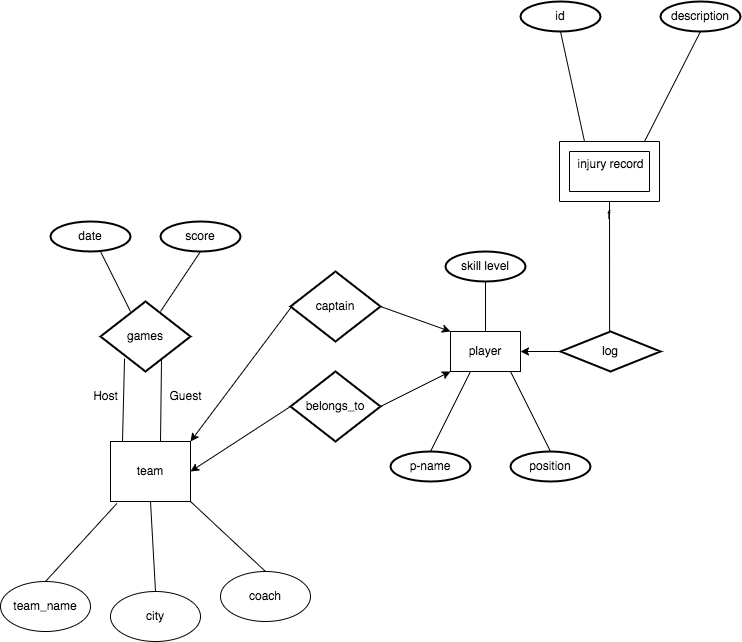

The diagram above was exported from draw.io. Its source (the exported page's mxGraphModel, read from the mxfile embedded in the PNG):
<mxGraphModel dx="1122" dy="1858" grid="1" gridSize="10" guides="1" tooltips="1" connect="1" arrows="1" fold="1" page="1" pageScale="1" pageWidth="850" pageHeight="1100" math="0" shadow="0" extFonts="Permanent Marker^https://fonts.googleapis.com/css?family=Permanent+Marker">
  <root>
    <mxCell id="0" />
    <mxCell id="1" parent="0" />
    <mxCell id="Ok5ogjRo53j4bZlZ7uP7-1" value="team" style="rounded=0;whiteSpace=wrap;html=1;" vertex="1" parent="1">
      <mxGeometry x="140" y="150" width="80" height="60" as="geometry" />
    </mxCell>
    <mxCell id="Ok5ogjRo53j4bZlZ7uP7-2" value="" style="endArrow=none;html=1;rounded=0;entryX=0.08;entryY=1.033;entryDx=0;entryDy=0;entryPerimeter=0;exitX=0.5;exitY=0;exitDx=0;exitDy=0;" edge="1" parent="1" source="Ok5ogjRo53j4bZlZ7uP7-8" target="Ok5ogjRo53j4bZlZ7uP7-1">
      <mxGeometry width="50" height="50" relative="1" as="geometry">
        <mxPoint x="80" y="290" as="sourcePoint" />
        <mxPoint x="160" y="210" as="targetPoint" />
        <Array as="points" />
      </mxGeometry>
    </mxCell>
    <mxCell id="Ok5ogjRo53j4bZlZ7uP7-3" value="" style="endArrow=none;html=1;rounded=0;entryX=0.5;entryY=1;entryDx=0;entryDy=0;exitX=0.5;exitY=0;exitDx=0;exitDy=0;" edge="1" parent="1" source="Ok5ogjRo53j4bZlZ7uP7-7" target="Ok5ogjRo53j4bZlZ7uP7-1">
      <mxGeometry width="50" height="50" relative="1" as="geometry">
        <mxPoint x="170" y="300" as="sourcePoint" />
        <mxPoint x="215" y="210" as="targetPoint" />
      </mxGeometry>
    </mxCell>
    <mxCell id="Ok5ogjRo53j4bZlZ7uP7-4" value="" style="endArrow=none;html=1;rounded=0;entryX=0.5;entryY=0;entryDx=0;entryDy=0;exitX=1;exitY=1;exitDx=0;exitDy=0;" edge="1" parent="1" source="Ok5ogjRo53j4bZlZ7uP7-1" target="Ok5ogjRo53j4bZlZ7uP7-5">
      <mxGeometry width="50" height="50" relative="1" as="geometry">
        <mxPoint x="240" y="210" as="sourcePoint" />
        <mxPoint x="260" y="280" as="targetPoint" />
      </mxGeometry>
    </mxCell>
    <mxCell id="Ok5ogjRo53j4bZlZ7uP7-5" value="coach" style="ellipse;whiteSpace=wrap;html=1;" vertex="1" parent="1">
      <mxGeometry x="250" y="280" width="90" height="50" as="geometry" />
    </mxCell>
    <mxCell id="Ok5ogjRo53j4bZlZ7uP7-7" value="city" style="ellipse;whiteSpace=wrap;html=1;" vertex="1" parent="1">
      <mxGeometry x="140" y="300" width="90" height="50" as="geometry" />
    </mxCell>
    <mxCell id="Ok5ogjRo53j4bZlZ7uP7-8" value="team_name" style="ellipse;whiteSpace=wrap;html=1;" vertex="1" parent="1">
      <mxGeometry x="30" y="290" width="90" height="50" as="geometry" />
    </mxCell>
    <mxCell id="Ok5ogjRo53j4bZlZ7uP7-9" value="belongs_to" style="strokeWidth=2;html=1;shape=mxgraph.flowchart.decision;whiteSpace=wrap;perimeterSpacing=0;" vertex="1" parent="1">
      <mxGeometry x="320" y="80" width="90" height="70" as="geometry" />
    </mxCell>
    <mxCell id="Ok5ogjRo53j4bZlZ7uP7-10" value="captain" style="strokeWidth=2;html=1;shape=mxgraph.flowchart.decision;whiteSpace=wrap;perimeterSpacing=0;" vertex="1" parent="1">
      <mxGeometry x="320" y="-20" width="90" height="70" as="geometry" />
    </mxCell>
    <mxCell id="Ok5ogjRo53j4bZlZ7uP7-12" value="" style="endArrow=classic;html=1;rounded=0;entryX=1;entryY=0;entryDx=0;entryDy=0;" edge="1" parent="1" target="Ok5ogjRo53j4bZlZ7uP7-1">
      <mxGeometry width="50" height="50" relative="1" as="geometry">
        <mxPoint x="325" y="10" as="sourcePoint" />
        <mxPoint x="265" y="70" as="targetPoint" />
      </mxGeometry>
    </mxCell>
    <mxCell id="Ok5ogjRo53j4bZlZ7uP7-13" value="" style="endArrow=classic;html=1;rounded=0;entryX=1;entryY=0.5;entryDx=0;entryDy=0;exitX=0;exitY=0.5;exitDx=0;exitDy=0;exitPerimeter=0;" edge="1" parent="1" source="Ok5ogjRo53j4bZlZ7uP7-9" target="Ok5ogjRo53j4bZlZ7uP7-1">
      <mxGeometry width="50" height="50" relative="1" as="geometry">
        <mxPoint x="320" y="110" as="sourcePoint" />
        <mxPoint x="235" y="250" as="targetPoint" />
      </mxGeometry>
    </mxCell>
    <mxCell id="Ok5ogjRo53j4bZlZ7uP7-14" value="games" style="strokeWidth=2;html=1;shape=mxgraph.flowchart.decision;whiteSpace=wrap;perimeterSpacing=0;" vertex="1" parent="1">
      <mxGeometry x="130" y="10" width="90" height="70" as="geometry" />
    </mxCell>
    <mxCell id="Ok5ogjRo53j4bZlZ7uP7-15" value="" style="endArrow=none;html=1;rounded=0;entryX=0.267;entryY=0.814;entryDx=0;entryDy=0;entryPerimeter=0;exitX=0.15;exitY=0;exitDx=0;exitDy=0;exitPerimeter=0;" edge="1" parent="1" source="Ok5ogjRo53j4bZlZ7uP7-1" target="Ok5ogjRo53j4bZlZ7uP7-14">
      <mxGeometry width="50" height="50" relative="1" as="geometry">
        <mxPoint x="154" y="150" as="sourcePoint" />
        <mxPoint x="200" y="110" as="targetPoint" />
      </mxGeometry>
    </mxCell>
    <mxCell id="Ok5ogjRo53j4bZlZ7uP7-16" value="" style="endArrow=none;html=1;rounded=0;entryX=0.678;entryY=0.814;entryDx=0;entryDy=0;entryPerimeter=0;exitX=0.625;exitY=0;exitDx=0;exitDy=0;exitPerimeter=0;" edge="1" parent="1" source="Ok5ogjRo53j4bZlZ7uP7-1" target="Ok5ogjRo53j4bZlZ7uP7-14">
      <mxGeometry width="50" height="50" relative="1" as="geometry">
        <mxPoint x="190" y="150" as="sourcePoint" />
        <mxPoint x="192" y="67" as="targetPoint" />
      </mxGeometry>
    </mxCell>
    <mxCell id="Ok5ogjRo53j4bZlZ7uP7-17" value="" style="endArrow=none;html=1;rounded=0;" edge="1" parent="1">
      <mxGeometry width="50" height="50" relative="1" as="geometry">
        <mxPoint x="190" y="20" as="sourcePoint" />
        <mxPoint x="230" y="-40" as="targetPoint" />
      </mxGeometry>
    </mxCell>
    <mxCell id="Ok5ogjRo53j4bZlZ7uP7-18" value="" style="endArrow=none;html=1;rounded=0;" edge="1" parent="1">
      <mxGeometry width="50" height="50" relative="1" as="geometry">
        <mxPoint x="160" y="20" as="sourcePoint" />
        <mxPoint x="130" y="-40" as="targetPoint" />
      </mxGeometry>
    </mxCell>
    <mxCell id="Ok5ogjRo53j4bZlZ7uP7-19" value="date" style="strokeWidth=2;html=1;shape=mxgraph.flowchart.start_1;whiteSpace=wrap;" vertex="1" parent="1">
      <mxGeometry x="80" y="-70" width="80" height="30" as="geometry" />
    </mxCell>
    <mxCell id="Ok5ogjRo53j4bZlZ7uP7-20" value="score" style="strokeWidth=2;html=1;shape=mxgraph.flowchart.start_1;whiteSpace=wrap;" vertex="1" parent="1">
      <mxGeometry x="190" y="-70" width="80" height="30" as="geometry" />
    </mxCell>
    <mxCell id="Ok5ogjRo53j4bZlZ7uP7-21" value="" style="endArrow=classic;html=1;rounded=0;exitX=1;exitY=0.5;exitDx=0;exitDy=0;exitPerimeter=0;" edge="1" parent="1" source="Ok5ogjRo53j4bZlZ7uP7-10">
      <mxGeometry width="50" height="50" relative="1" as="geometry">
        <mxPoint x="390" as="sourcePoint" />
        <mxPoint x="480" y="40" as="targetPoint" />
      </mxGeometry>
    </mxCell>
    <mxCell id="Ok5ogjRo53j4bZlZ7uP7-23" value="player" style="rounded=0;whiteSpace=wrap;html=1;" vertex="1" parent="1">
      <mxGeometry x="480" y="40" width="70" height="40" as="geometry" />
    </mxCell>
    <mxCell id="Ok5ogjRo53j4bZlZ7uP7-24" value="" style="endArrow=none;html=1;rounded=0;" edge="1" parent="1">
      <mxGeometry width="50" height="50" relative="1" as="geometry">
        <mxPoint x="460" y="160" as="sourcePoint" />
        <mxPoint x="500" y="80" as="targetPoint" />
      </mxGeometry>
    </mxCell>
    <mxCell id="Ok5ogjRo53j4bZlZ7uP7-25" value="" style="endArrow=none;html=1;rounded=0;exitX=0.5;exitY=0;exitDx=0;exitDy=0;exitPerimeter=0;" edge="1" parent="1" source="Ok5ogjRo53j4bZlZ7uP7-27">
      <mxGeometry width="50" height="50" relative="1" as="geometry">
        <mxPoint x="580" y="160" as="sourcePoint" />
        <mxPoint x="540" y="80" as="targetPoint" />
      </mxGeometry>
    </mxCell>
    <mxCell id="Ok5ogjRo53j4bZlZ7uP7-26" value="p-name" style="strokeWidth=2;html=1;shape=mxgraph.flowchart.start_1;whiteSpace=wrap;" vertex="1" parent="1">
      <mxGeometry x="420" y="160" width="80" height="30" as="geometry" />
    </mxCell>
    <mxCell id="Ok5ogjRo53j4bZlZ7uP7-27" value="position" style="strokeWidth=2;html=1;shape=mxgraph.flowchart.start_1;whiteSpace=wrap;" vertex="1" parent="1">
      <mxGeometry x="540" y="160" width="80" height="30" as="geometry" />
    </mxCell>
    <mxCell id="Ok5ogjRo53j4bZlZ7uP7-28" value="skill level" style="strokeWidth=2;html=1;shape=mxgraph.flowchart.start_1;whiteSpace=wrap;" vertex="1" parent="1">
      <mxGeometry x="475" y="-40" width="80" height="30" as="geometry" />
    </mxCell>
    <mxCell id="Ok5ogjRo53j4bZlZ7uP7-29" value="" style="endArrow=none;html=1;rounded=0;exitX=0.5;exitY=0;exitDx=0;exitDy=0;" edge="1" parent="1" source="Ok5ogjRo53j4bZlZ7uP7-23">
      <mxGeometry width="50" height="50" relative="1" as="geometry">
        <mxPoint x="520" y="30" as="sourcePoint" />
        <mxPoint x="515" y="-10" as="targetPoint" />
      </mxGeometry>
    </mxCell>
    <mxCell id="Ok5ogjRo53j4bZlZ7uP7-30" value="log" style="strokeWidth=2;html=1;shape=mxgraph.flowchart.decision;whiteSpace=wrap;" vertex="1" parent="1">
      <mxGeometry x="590" y="40" width="100" height="40" as="geometry" />
    </mxCell>
    <mxCell id="Ok5ogjRo53j4bZlZ7uP7-31" value="" style="endArrow=classic;html=1;rounded=0;entryX=1;entryY=0.5;entryDx=0;entryDy=0;exitX=0;exitY=0.5;exitDx=0;exitDy=0;exitPerimeter=0;" edge="1" parent="1" source="Ok5ogjRo53j4bZlZ7uP7-30" target="Ok5ogjRo53j4bZlZ7uP7-23">
      <mxGeometry width="50" height="50" relative="1" as="geometry">
        <mxPoint x="650" y="20" as="sourcePoint" />
        <mxPoint x="700" y="-30" as="targetPoint" />
      </mxGeometry>
    </mxCell>
    <mxCell id="Ok5ogjRo53j4bZlZ7uP7-32" value="" style="endArrow=none;html=1;rounded=0;" edge="1" parent="1" target="Ok5ogjRo53j4bZlZ7uP7-33">
      <mxGeometry width="50" height="50" relative="1" as="geometry">
        <mxPoint x="639.09" y="40" as="sourcePoint" />
        <mxPoint x="639" y="-120" as="targetPoint" />
      </mxGeometry>
    </mxCell>
    <mxCell id="Ok5ogjRo53j4bZlZ7uP7-33" value="f" style="verticalLabelPosition=bottom;verticalAlign=top;html=1;shape=mxgraph.basic.frame;dx=10;whiteSpace=wrap;" vertex="1" parent="1">
      <mxGeometry x="589" y="-150.00000000000023" width="100" height="60" as="geometry" />
    </mxCell>
    <mxCell id="Ok5ogjRo53j4bZlZ7uP7-37" value="" style="endArrow=none;html=1;rounded=0;exitX=0;exitY=0;exitDx=25;exitDy=0;exitPerimeter=0;entryX=0.5;entryY=1;entryDx=0;entryDy=0;entryPerimeter=0;" edge="1" parent="1" source="Ok5ogjRo53j4bZlZ7uP7-33" target="Ok5ogjRo53j4bZlZ7uP7-42">
      <mxGeometry width="50" height="50" relative="1" as="geometry">
        <mxPoint x="540" y="-10" as="sourcePoint" />
        <mxPoint x="614" y="-250" as="targetPoint" />
      </mxGeometry>
    </mxCell>
    <mxCell id="Ok5ogjRo53j4bZlZ7uP7-38" value="" style="endArrow=none;html=1;rounded=0;exitX=0;exitY=0;exitDx=25;exitDy=0;exitPerimeter=0;entryX=0.5;entryY=1;entryDx=0;entryDy=0;entryPerimeter=0;" edge="1" parent="1" target="Ok5ogjRo53j4bZlZ7uP7-43">
      <mxGeometry width="50" height="50" relative="1" as="geometry">
        <mxPoint x="674" y="-150" as="sourcePoint" />
        <mxPoint x="674" y="-250" as="targetPoint" />
      </mxGeometry>
    </mxCell>
    <mxCell id="Ok5ogjRo53j4bZlZ7uP7-41" value="injury record" style="text;html=1;align=center;verticalAlign=middle;resizable=0;points=[];autosize=1;strokeColor=none;fillColor=none;" vertex="1" parent="1">
      <mxGeometry x="595" y="-142" width="90" height="30" as="geometry" />
    </mxCell>
    <mxCell id="Ok5ogjRo53j4bZlZ7uP7-42" value="id" style="strokeWidth=2;html=1;shape=mxgraph.flowchart.start_1;whiteSpace=wrap;" vertex="1" parent="1">
      <mxGeometry x="550" y="-290" width="80" height="30" as="geometry" />
    </mxCell>
    <mxCell id="Ok5ogjRo53j4bZlZ7uP7-43" value="description" style="strokeWidth=2;html=1;shape=mxgraph.flowchart.start_1;whiteSpace=wrap;" vertex="1" parent="1">
      <mxGeometry x="690" y="-290" width="80" height="30" as="geometry" />
    </mxCell>
    <mxCell id="Ok5ogjRo53j4bZlZ7uP7-44" value="Host" style="text;html=1;align=center;verticalAlign=middle;resizable=0;points=[];autosize=1;strokeColor=none;fillColor=none;" vertex="1" parent="1">
      <mxGeometry x="110" y="90" width="50" height="30" as="geometry" />
    </mxCell>
    <mxCell id="Ok5ogjRo53j4bZlZ7uP7-45" value="Guest" style="text;html=1;align=center;verticalAlign=middle;resizable=0;points=[];autosize=1;strokeColor=none;fillColor=none;" vertex="1" parent="1">
      <mxGeometry x="185" y="90" width="60" height="30" as="geometry" />
    </mxCell>
    <mxCell id="Ok5ogjRo53j4bZlZ7uP7-46" value="" style="endArrow=classic;html=1;rounded=0;entryX=0;entryY=1;entryDx=0;entryDy=0;exitX=1;exitY=0.5;exitDx=0;exitDy=0;exitPerimeter=0;" edge="1" parent="1" source="Ok5ogjRo53j4bZlZ7uP7-9" target="Ok5ogjRo53j4bZlZ7uP7-23">
      <mxGeometry width="50" height="50" relative="1" as="geometry">
        <mxPoint x="410" y="120" as="sourcePoint" />
        <mxPoint x="460" y="70" as="targetPoint" />
      </mxGeometry>
    </mxCell>
  </root>
</mxGraphModel>